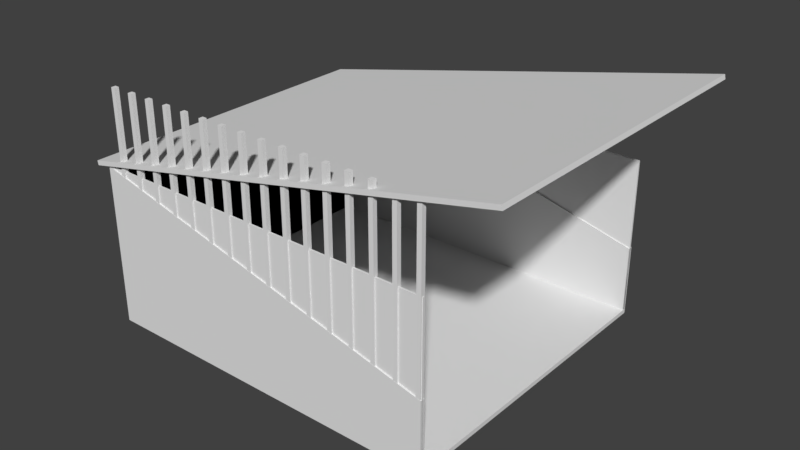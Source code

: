 # Source: stall.blend  (saved by Blender 2.78.0; exported with 4.5.12 LTS)
import bpy
from mathutils import Matrix  # noqa: F401  (used for matrix-valued properties, if any)

bpy.ops.wm.read_factory_settings(use_empty=True)
scene = bpy.context.scene
scene.name = 'Scene'

# ---- collections
col_collection_1 = bpy.data.collections.new('Collection 1'); scene.collection.children.link(col_collection_1)

# ---- world
world_world = bpy.data.worlds.new('World'); scene.world = world_world
world_world.color = (0.05088, 0.05088, 0.05088)
world_world.use_sun_shadow = False
world_world.sun_shadow_jitter_overblur = 0.0
world_world.cycles.sampling_method = 'MANUAL'

# ---- meshes
me_cube_023 = bpy.data.meshes.new('Cube.023')
me_cube_023.from_pydata([(-1.0, -1.0, -1.0), (-1.0, -1.0, 0.9469), (-1.0, 1.0, -1.0), (-1.0, 1.0, 0.9469), (1.0, -1.0, -1.0), (1.0, -1.0, 0.9469), (1.0, 1.0, -1.0), (1.0, 1.0, 0.9469)], [], [(0, 1, 3, 2), (2, 3, 7, 6), (6, 7, 5, 4), (4, 5, 1, 0), (2, 6, 4, 0), (7, 3, 1, 5)])
me_cube_023.use_remesh_preserve_volume = False
me_cube_023.use_remesh_preserve_attributes = False
me_cube_023.use_mirror_vertex_groups = False
me_cube_023.update()
me_cube_022 = bpy.data.meshes.new('Cube.022')
me_cube_022.from_pydata([(-1.0, -1.0, -1.0), (-1.0, -1.0, 1.0), (-1.0, 1.0, -1.0), (-1.0, 1.0, 1.0), (1.0, -1.0, -1.0), (1.0, -1.0, 1.0), (1.0, 1.0, -1.0), (1.0, 1.0, 1.0)], [], [(0, 1, 3, 2), (2, 3, 7, 6), (6, 7, 5, 4), (4, 5, 1, 0), (2, 6, 4, 0), (7, 3, 1, 5)])
me_cube_022.use_remesh_preserve_volume = False
me_cube_022.use_remesh_preserve_attributes = False
me_cube_022.use_mirror_vertex_groups = False
me_cube_022.update()
me_cube_021 = bpy.data.meshes.new('Cube.021')
me_cube_021.from_pydata([(-1.0, -1.0, -1.0), (-1.0, -1.0, 1.0), (-1.0, 1.0, -1.0), (-1.0, 1.0, 1.0), (1.0, -1.0, -1.0), (1.0, -1.0, 1.0), (1.0, 1.0, -1.0), (1.0, 1.0, 1.0)], [], [(0, 1, 3, 2), (2, 3, 7, 6), (6, 7, 5, 4), (4, 5, 1, 0), (2, 6, 4, 0), (7, 3, 1, 5)])
me_cube_021.use_remesh_preserve_volume = False
me_cube_021.use_remesh_preserve_attributes = False
me_cube_021.use_mirror_vertex_groups = False
me_cube_021.update()
me_cube_020 = bpy.data.meshes.new('Cube.020')
me_cube_020.from_pydata([(-1.0, -1.0, -1.0), (-1.0, -1.0, 1.0), (-1.0, 1.0, -1.0), (-1.0, 1.0, 1.0), (1.0, -1.0, -1.0), (1.0, -1.0, 1.0), (1.0, 1.0, -1.0), (1.0, 1.0, 1.0)], [], [(0, 1, 3, 2), (2, 3, 7, 6), (6, 7, 5, 4), (4, 5, 1, 0), (2, 6, 4, 0), (7, 3, 1, 5)])
me_cube_020.use_remesh_preserve_volume = False
me_cube_020.use_remesh_preserve_attributes = False
me_cube_020.use_mirror_vertex_groups = False
me_cube_020.update()
me_cube_019 = bpy.data.meshes.new('Cube.019')
me_cube_019.from_pydata([(-1.0, -1.0, -1.0), (-1.0, -1.0, 1.0), (-1.0, 1.0, -1.0), (-1.0, 1.0, 1.0), (1.0, -1.0, -1.0), (1.0, -1.0, 1.0), (1.0, 1.0, -1.0), (1.0, 1.0, 1.0)], [], [(0, 1, 3, 2), (2, 3, 7, 6), (6, 7, 5, 4), (4, 5, 1, 0), (2, 6, 4, 0), (7, 3, 1, 5)])
me_cube_019.use_remesh_preserve_volume = False
me_cube_019.use_remesh_preserve_attributes = False
me_cube_019.use_mirror_vertex_groups = False
me_cube_019.update()
me_cube_018 = bpy.data.meshes.new('Cube.018')
me_cube_018.from_pydata([(-1.0, -1.0, -1.0), (-1.0, -1.0, 1.0), (-1.0, 1.0, -1.0), (-1.0, 1.0, 1.0), (1.0, -1.0, -1.0), (1.0, -1.0, 1.0), (1.0, 1.0, -1.0), (1.0, 1.0, 1.0)], [], [(0, 1, 3, 2), (2, 3, 7, 6), (6, 7, 5, 4), (4, 5, 1, 0), (2, 6, 4, 0), (7, 3, 1, 5)])
me_cube_018.use_remesh_preserve_volume = False
me_cube_018.use_remesh_preserve_attributes = False
me_cube_018.use_mirror_vertex_groups = False
me_cube_018.update()
me_cube_017 = bpy.data.meshes.new('Cube.017')
me_cube_017.from_pydata([(-1.0, -1.0, -1.0), (-1.0, -1.0, 1.0), (-1.0, 1.0, -1.0), (-1.0, 1.0, 1.0), (1.0, -1.0, -1.0), (1.0, -1.0, 1.0), (1.0, 1.0, -1.0), (1.0, 1.0, 1.0)], [], [(0, 1, 3, 2), (2, 3, 7, 6), (6, 7, 5, 4), (4, 5, 1, 0), (2, 6, 4, 0), (7, 3, 1, 5)])
me_cube_017.use_remesh_preserve_volume = False
me_cube_017.use_remesh_preserve_attributes = False
me_cube_017.use_mirror_vertex_groups = False
me_cube_017.update()
me_cube_016 = bpy.data.meshes.new('Cube.016')
me_cube_016.from_pydata([(-1.0, -1.0, -1.0), (-1.0, -1.0, 1.0), (-1.0, 1.0, -1.0), (-1.0, 1.0, 1.0), (1.0, -1.0, -1.0), (1.0, -1.0, 1.0), (1.0, 1.0, -1.0), (1.0, 1.0, 1.0)], [], [(0, 1, 3, 2), (2, 3, 7, 6), (6, 7, 5, 4), (4, 5, 1, 0), (2, 6, 4, 0), (7, 3, 1, 5)])
me_cube_016.use_remesh_preserve_volume = False
me_cube_016.use_remesh_preserve_attributes = False
me_cube_016.use_mirror_vertex_groups = False
me_cube_016.update()
me_cube_015 = bpy.data.meshes.new('Cube.015')
me_cube_015.from_pydata([(-1.0, -1.0, -1.0), (-1.0, -1.0, 1.0), (-1.0, 1.0, -1.0), (-1.0, 1.0, 1.0), (1.0, -1.0, -1.0), (1.0, -1.0, 1.0), (1.0, 1.0, -1.0), (1.0, 1.0, 1.0)], [], [(0, 1, 3, 2), (2, 3, 7, 6), (6, 7, 5, 4), (4, 5, 1, 0), (2, 6, 4, 0), (7, 3, 1, 5)])
me_cube_015.use_remesh_preserve_volume = False
me_cube_015.use_remesh_preserve_attributes = False
me_cube_015.use_mirror_vertex_groups = False
me_cube_015.update()
me_cube_014 = bpy.data.meshes.new('Cube.014')
me_cube_014.from_pydata([(-1.0, -1.0, -1.0), (-1.0, -1.0, 1.0), (-1.0, 1.0, -1.0), (-1.0, 1.0, 1.0), (1.0, -1.0, -1.0), (1.0, -1.0, 1.0), (1.0, 1.0, -1.0), (1.0, 1.0, 1.0)], [], [(0, 1, 3, 2), (2, 3, 7, 6), (6, 7, 5, 4), (4, 5, 1, 0), (2, 6, 4, 0), (7, 3, 1, 5)])
me_cube_014.use_remesh_preserve_volume = False
me_cube_014.use_remesh_preserve_attributes = False
me_cube_014.use_mirror_vertex_groups = False
me_cube_014.update()
me_cube_013 = bpy.data.meshes.new('Cube.013')
me_cube_013.from_pydata([(-1.0, -1.0, -1.0), (-1.0, -1.0, 1.0), (-1.0, 1.0, -1.0), (-1.0, 1.0, 1.0), (1.0, -1.0, -1.0), (1.0, -1.0, 1.0), (1.0, 1.0, -1.0), (1.0, 1.0, 1.0)], [], [(0, 1, 3, 2), (2, 3, 7, 6), (6, 7, 5, 4), (4, 5, 1, 0), (2, 6, 4, 0), (7, 3, 1, 5)])
me_cube_013.use_remesh_preserve_volume = False
me_cube_013.use_remesh_preserve_attributes = False
me_cube_013.use_mirror_vertex_groups = False
me_cube_013.update()
me_cube_012 = bpy.data.meshes.new('Cube.012')
me_cube_012.from_pydata([(-1.0, -1.0, -1.0), (-1.0, -1.0, 1.0), (-1.0, 1.0, -1.0), (-1.0, 1.0, 1.0), (1.0, -1.0, -1.0), (1.0, -1.0, 1.0), (1.0, 1.0, -1.0), (1.0, 1.0, 1.0)], [], [(0, 1, 3, 2), (2, 3, 7, 6), (6, 7, 5, 4), (4, 5, 1, 0), (2, 6, 4, 0), (7, 3, 1, 5)])
me_cube_012.use_remesh_preserve_volume = False
me_cube_012.use_remesh_preserve_attributes = False
me_cube_012.use_mirror_vertex_groups = False
me_cube_012.update()
me_cube_011 = bpy.data.meshes.new('Cube.011')
me_cube_011.from_pydata([(-1.0, -1.0, -1.0), (-1.0, -1.0, 1.0), (-1.0, 1.0, -1.0), (-1.0, 1.0, 1.0), (1.0, -1.0, -1.0), (1.0, -1.0, 1.0), (1.0, 1.0, -1.0), (1.0, 1.0, 1.0)], [], [(0, 1, 3, 2), (2, 3, 7, 6), (6, 7, 5, 4), (4, 5, 1, 0), (2, 6, 4, 0), (7, 3, 1, 5)])
me_cube_011.use_remesh_preserve_volume = False
me_cube_011.use_remesh_preserve_attributes = False
me_cube_011.use_mirror_vertex_groups = False
me_cube_011.update()
me_cube_010 = bpy.data.meshes.new('Cube.010')
me_cube_010.from_pydata([(-1.0, -1.0, -1.0), (-1.0, -1.0, 1.0), (-1.0, 1.0, -1.0), (-1.0, 1.0, 1.0), (1.0, -1.0, -1.0), (1.0, -1.0, 1.0), (1.0, 1.0, -1.0), (1.0, 1.0, 1.0)], [], [(0, 1, 3, 2), (2, 3, 7, 6), (6, 7, 5, 4), (4, 5, 1, 0), (2, 6, 4, 0), (7, 3, 1, 5)])
me_cube_010.use_remesh_preserve_volume = False
me_cube_010.use_remesh_preserve_attributes = False
me_cube_010.use_mirror_vertex_groups = False
me_cube_010.update()
me_cube_009 = bpy.data.meshes.new('Cube.009')
me_cube_009.from_pydata([(-1.0, -1.0, -1.0), (-1.0, -1.0, 1.0), (-1.0, 1.0, -1.0), (-1.0, 1.0, 1.0), (1.0, -1.0, -1.0), (1.0, -1.0, 1.0), (1.0, 1.0, -1.0), (1.0, 1.0, 1.0)], [], [(0, 1, 3, 2), (2, 3, 7, 6), (6, 7, 5, 4), (4, 5, 1, 0), (2, 6, 4, 0), (7, 3, 1, 5)])
me_cube_009.use_remesh_preserve_volume = False
me_cube_009.use_remesh_preserve_attributes = False
me_cube_009.use_mirror_vertex_groups = False
me_cube_009.update()
me_cube_008 = bpy.data.meshes.new('Cube.008')
me_cube_008.from_pydata([(-1.0, -1.0, -1.0), (-1.0, -1.0, 1.0), (-1.0, 1.0, -1.0), (-1.0, 1.0, 1.0), (1.0, -1.0, -1.0), (1.0, -1.0, 1.0), (1.0, 1.0, -1.0), (1.0, 1.0, 1.0)], [], [(0, 1, 3, 2), (2, 3, 7, 6), (6, 7, 5, 4), (4, 5, 1, 0), (2, 6, 4, 0), (7, 3, 1, 5)])
me_cube_008.use_remesh_preserve_volume = False
me_cube_008.use_remesh_preserve_attributes = False
me_cube_008.use_mirror_vertex_groups = False
me_cube_008.update()
me_cube_007 = bpy.data.meshes.new('Cube.007')
me_cube_007.from_pydata([(-1.0, -1.0, -1.0), (-1.0, -1.0, 1.0), (-1.0, 1.0, -1.0), (-1.0, 1.0, 1.0), (1.0, -1.0, -1.0), (1.0, -1.0, 1.0), (1.0, 1.0, -1.0), (1.0, 1.0, 1.0)], [], [(0, 1, 3, 2), (2, 3, 7, 6), (6, 7, 5, 4), (4, 5, 1, 0), (2, 6, 4, 0), (7, 3, 1, 5)])
me_cube_007.use_remesh_preserve_volume = False
me_cube_007.use_remesh_preserve_attributes = False
me_cube_007.use_mirror_vertex_groups = False
me_cube_007.update()
me_cube_006 = bpy.data.meshes.new('Cube.006')
me_cube_006.from_pydata([(-1.0, -1.0, -1.0), (-1.0, -1.0, 1.0), (-1.0, 1.0, -1.0), (-1.0, 1.0, 1.0), (1.0, -1.0, -1.0), (1.0, -1.0, 1.0), (1.0, 1.0, -1.0), (1.0, 1.0, 1.0)], [], [(0, 1, 3, 2), (2, 3, 7, 6), (6, 7, 5, 4), (4, 5, 1, 0), (2, 6, 4, 0), (7, 3, 1, 5)])
me_cube_006.use_remesh_preserve_volume = False
me_cube_006.use_remesh_preserve_attributes = False
me_cube_006.use_mirror_vertex_groups = False
me_cube_006.update()
me_cube_005 = bpy.data.meshes.new('Cube.005')
me_cube_005.from_pydata([(-1.0, -1.0, -1.0), (-1.0, -1.0, 1.0), (-1.0, 1.0, -1.0), (-1.0, 1.0, 1.0), (1.0, -1.0, -1.0), (1.0, -1.0, 1.0), (1.0, 1.0, -1.0), (1.0, 1.0, 1.0)], [], [(0, 1, 3, 2), (2, 3, 7, 6), (6, 7, 5, 4), (4, 5, 1, 0), (2, 6, 4, 0), (7, 3, 1, 5)])
me_cube_005.use_remesh_preserve_volume = False
me_cube_005.use_remesh_preserve_attributes = False
me_cube_005.use_mirror_vertex_groups = False
me_cube_005.update()
me_cube_004 = bpy.data.meshes.new('Cube.004')
me_cube_004.from_pydata([(-1.0, -1.0, -1.0), (-1.0, -1.0, 1.0), (-1.0, 1.0, -1.0), (-1.0, 1.0, 1.0), (1.0, -1.0, -1.0), (1.0, -1.0, 1.0), (1.0, 1.0, -1.0), (1.0, 1.0, 1.0)], [], [(0, 1, 3, 2), (2, 3, 7, 6), (6, 7, 5, 4), (4, 5, 1, 0), (2, 6, 4, 0), (7, 3, 1, 5)])
me_cube_004.use_remesh_preserve_volume = False
me_cube_004.use_remesh_preserve_attributes = False
me_cube_004.use_mirror_vertex_groups = False
me_cube_004.update()
me_cube_003 = bpy.data.meshes.new('Cube.003')
me_cube_003.from_pydata([(-1.0, -1.0, -1.0), (-1.0, -1.0, -0.1111), (-1.0, 1.0, -1.0), (-1.0, 1.0, 1.0), (1.0, -1.0, -1.0), (1.0, -1.0, -0.1111), (1.0, 1.0, -1.0), (1.0, 1.0, 1.0)], [], [(0, 1, 3, 2), (2, 3, 7, 6), (6, 7, 5, 4), (4, 5, 1, 0), (2, 6, 4, 0), (7, 3, 1, 5)])
me_cube_003.use_remesh_preserve_volume = False
me_cube_003.use_remesh_preserve_attributes = False
me_cube_003.use_mirror_vertex_groups = False
me_cube_003.update()
me_cube_002 = bpy.data.meshes.new('Cube.002')
me_cube_002.from_pydata([(-1.0, -1.0, -1.0), (-1.0, -1.0, -0.1111), (-1.0, 1.0, -1.0), (-1.0, 1.0, 1.0), (1.0, -1.0, -1.0), (1.0, -1.0, -0.1111), (1.0, 1.0, -1.0), (1.0, 1.0, 1.0)], [], [(0, 1, 3, 2), (2, 3, 7, 6), (6, 7, 5, 4), (4, 5, 1, 0), (2, 6, 4, 0), (7, 3, 1, 5)])
me_cube_002.use_remesh_preserve_volume = False
me_cube_002.use_remesh_preserve_attributes = False
me_cube_002.use_mirror_vertex_groups = False
me_cube_002.update()
me_cube_001 = bpy.data.meshes.new('Cube.001')
me_cube_001.from_pydata([(-1.0, -1.0, -1.0), (-1.0, -1.0, 1.0), (-1.0, 1.0, -1.0), (-1.0, 1.0, 1.0), (1.0, -1.0, -1.0), (1.0, -1.0, 1.0), (1.0, 1.0, -1.0), (1.0, 1.0, 1.0)], [], [(0, 1, 3, 2), (2, 3, 7, 6), (6, 7, 5, 4), (4, 5, 1, 0), (2, 6, 4, 0), (7, 3, 1, 5)])
me_cube_001.use_remesh_preserve_volume = False
me_cube_001.use_remesh_preserve_attributes = False
me_cube_001.use_mirror_vertex_groups = False
me_cube_001.update()
me_cube = bpy.data.meshes.new('Cube')
me_cube.from_pydata([(-1.0, -1.0, -1.0), (-1.0, -1.0, 1.0), (-1.0, 1.0, -1.0), (-1.0, 1.0, 1.0), (1.0, -1.0, -1.0), (1.0, -1.0, 1.0), (1.0, 1.0, -1.0), (1.0, 1.0, 1.0)], [], [(0, 1, 3, 2), (2, 3, 7, 6), (6, 7, 5, 4), (4, 5, 1, 0), (2, 6, 4, 0), (7, 3, 1, 5)])
me_cube.use_remesh_preserve_volume = False
me_cube.use_remesh_preserve_attributes = False
me_cube.use_mirror_vertex_groups = False
me_cube.update()

# ---- objects
ob_cube_015 = bpy.data.objects.new('Cube.015', me_cube_023)
ob_cube_014 = bpy.data.objects.new('Cube.014', me_cube_022)
ob_cube_013 = bpy.data.objects.new('Cube.013', me_cube_021)
ob_cube_012 = bpy.data.objects.new('Cube.012', me_cube_020)
ob_cube_011 = bpy.data.objects.new('Cube.011', me_cube_019)
ob_cube_010 = bpy.data.objects.new('Cube.010', me_cube_018)
ob_cube_009 = bpy.data.objects.new('Cube.009', me_cube_017)
ob_cube_008 = bpy.data.objects.new('Cube.008', me_cube_016)
ob_cube_007 = bpy.data.objects.new('Cube.007', me_cube_015)
ob_cube_006 = bpy.data.objects.new('Cube.006', me_cube_014)
ob_cube_005 = bpy.data.objects.new('Cube.005', me_cube_013)
ob_cube_004 = bpy.data.objects.new('Cube.004', me_cube_012)
ob_cube_003 = bpy.data.objects.new('Cube.003', me_cube_011)
ob_cube_002 = bpy.data.objects.new('Cube.002', me_cube_010)
ob_cube_001 = bpy.data.objects.new('Cube.001', me_cube_009)
ob_cube = bpy.data.objects.new('Cube', me_cube_008)
ob_floor_001 = bpy.data.objects.new('Floor.001', me_cube_007)
ob_modelwallback = bpy.data.objects.new('ModelWallBack', me_cube_006)
ob_fulllwallleft = bpy.data.objects.new('FulllWallLeft', me_cube_005)
ob_fullwallright = bpy.data.objects.new('FullWallRight', me_cube_004)
ob_modelwallright = bpy.data.objects.new('ModelWallRight', me_cube_003)
ob_modelwallleft = bpy.data.objects.new('ModelWallLeft', me_cube_002)
ob_fullwallback = bpy.data.objects.new('FullWallBack', me_cube_001)
ob_floor = bpy.data.objects.new('Floor', me_cube)

# ---- transforms, parenting, visibility, modifiers, constraints
ob_cube_015.location = (3.424, -3.478, 3.306)
ob_cube_015.scale = (0.05, 0.05, 2.0)
ob_cube_015.lineart.crease_threshold = 0.0
ob_cube_014.location = (2.424, -3.478, 3.306)
ob_cube_014.scale = (0.05, 0.05, 2.0)
ob_cube_014.lineart.crease_threshold = 0.0
ob_cube_013.location = (1.424, -3.478, 3.306)
ob_cube_013.scale = (0.05, 0.05, 2.0)
ob_cube_013.lineart.crease_threshold = 0.0
ob_cube_012.location = (0.4239, -3.478, 3.306)
ob_cube_012.scale = (0.05, 0.05, 2.0)
ob_cube_012.lineart.crease_threshold = 0.0
ob_cube_011.location = (-0.5761, -3.478, 3.306)
ob_cube_011.scale = (0.05, 0.05, 2.0)
ob_cube_011.lineart.crease_threshold = 0.0
ob_cube_010.location = (-1.576, -3.478, 3.306)
ob_cube_010.scale = (0.05, 0.05, 2.0)
ob_cube_010.lineart.crease_threshold = 0.0
ob_cube_009.location = (-2.576, -3.478, 3.306)
ob_cube_009.scale = (0.05, 0.05, 2.0)
ob_cube_009.lineart.crease_threshold = 0.0
ob_cube_008.location = (-3.576, -3.478, 3.306)
ob_cube_008.scale = (0.05, 0.05, 2.0)
ob_cube_008.lineart.crease_threshold = 0.0
ob_cube_007.location = (-3.076, -3.478, 3.306)
ob_cube_007.scale = (0.05, 0.05, 2.0)
ob_cube_007.lineart.crease_threshold = 0.0
ob_cube_006.location = (-2.076, -3.478, 3.306)
ob_cube_006.scale = (0.05, 0.05, 2.0)
ob_cube_006.lineart.crease_threshold = 0.0
ob_cube_005.location = (-1.076, -3.478, 3.306)
ob_cube_005.scale = (0.05, 0.05, 2.0)
ob_cube_005.lineart.crease_threshold = 0.0
ob_cube_004.location = (-0.07614, -3.478, 3.306)
ob_cube_004.scale = (0.05, 0.05, 2.0)
ob_cube_004.lineart.crease_threshold = 0.0
ob_cube_003.location = (0.9239, -3.478, 3.306)
ob_cube_003.scale = (0.05, 0.05, 2.0)
ob_cube_003.lineart.crease_threshold = 0.0
ob_cube_002.location = (1.924, -3.478, 3.306)
ob_cube_002.scale = (0.05, 0.05, 2.0)
ob_cube_002.lineart.crease_threshold = 0.0
ob_cube_001.location = (2.924, -3.478, 3.306)
ob_cube_001.scale = (0.05, 0.05, 2.0)
ob_cube_001.lineart.crease_threshold = 0.0
ob_cube.location = (3.924, -3.478, 3.306)
ob_cube.scale = (0.05, 0.05, 2.0)
ob_cube.lineart.crease_threshold = 0.0
ob_floor_001.location = (0.5878, 0.009949, 4.599)
ob_floor_001.rotation_euler = (0.0, -0.2094, 0.0)
ob_floor_001.scale = (5.0, 3.6, 0.05)
ob_floor_001.lineart.crease_threshold = 0.0
ob_modelwallback.location = (-4.006, 0.0, 1.753)
ob_modelwallback.scale = (0.02, 3.5, 1.8)
ob_modelwallback.lineart.crease_threshold = 0.0
ob_fulllwallleft.location = (-0.01357, -3.481, 1.744)
ob_fulllwallleft.rotation_euler = (0.0, 0.0, 1.571)
ob_fulllwallleft.scale = (0.02, 4.0, 1.8)
ob_fulllwallleft.hide_viewport = True
ob_fulllwallleft.lineart.crease_threshold = 0.0
ob_fullwallright.location = (-0.008038, 3.475, 1.753)
ob_fullwallright.rotation_euler = (0.0, 0.0, 1.571)
ob_fullwallright.scale = (0.02, 4.0, 1.8)
ob_fullwallright.hide_viewport = True
ob_fullwallright.lineart.crease_threshold = 0.0
ob_modelwallright.location = (-0.008038, 3.475, 1.753)
ob_modelwallright.rotation_euler = (0.0, 0.0, 1.571)
ob_modelwallright.scale = (0.05, 4.0, 1.8)
ob_modelwallright.lineart.crease_threshold = 0.0
ob_modelwallleft.location = (-0.01357, -3.481, 1.744)
ob_modelwallleft.rotation_euler = (0.0, 0.0, 1.571)
ob_modelwallleft.scale = (0.05, 4.0, 1.8)
ob_modelwallleft.lineart.crease_threshold = 0.0
ob_fullwallback.location = (-4.006, 0.0, 1.753)
ob_fullwallback.scale = (0.02, 3.5, 1.8)
ob_fullwallback.hide_viewport = True
ob_fullwallback.lineart.crease_threshold = 0.0
ob_floor.location = (0.0, 0.0, 0.0)
ob_floor.scale = (4.0, 3.5, 0.05)
ob_floor.lineart.crease_threshold = 0.0

# ---- collection membership
col_collection_1.objects.link(ob_cube_015)
col_collection_1.objects.link(ob_cube_014)
col_collection_1.objects.link(ob_cube_013)
col_collection_1.objects.link(ob_cube_012)
col_collection_1.objects.link(ob_cube_011)
col_collection_1.objects.link(ob_cube_010)
col_collection_1.objects.link(ob_cube_009)
col_collection_1.objects.link(ob_cube_008)
col_collection_1.objects.link(ob_cube_007)
col_collection_1.objects.link(ob_cube_006)
col_collection_1.objects.link(ob_cube_005)
col_collection_1.objects.link(ob_cube_004)
col_collection_1.objects.link(ob_cube_003)
col_collection_1.objects.link(ob_cube_002)
col_collection_1.objects.link(ob_cube_001)
col_collection_1.objects.link(ob_cube)
col_collection_1.objects.link(ob_floor_001)
col_collection_1.objects.link(ob_modelwallback)
col_collection_1.objects.link(ob_fulllwallleft)
col_collection_1.objects.link(ob_fullwallright)
col_collection_1.objects.link(ob_modelwallright)
col_collection_1.objects.link(ob_modelwallleft)
col_collection_1.objects.link(ob_fullwallback)
col_collection_1.objects.link(ob_floor)

# ---- scene / render settings (as saved in the file)
scene.frame_start = 1; scene.frame_end = 250; scene.frame_set(1)
scene.render.engine = 'BLENDER_EEVEE_NEXT'
scene.render.resolution_percentage = 50
scene.render.dither_intensity = 0.0
scene.cycles.use_denoising = False
scene.cycles.samples = 128
scene.cycles.sampling_pattern = 'TABULATED_SOBOL'
scene.cycles.light_sampling_threshold = 0.0
scene.cycles.use_adaptive_sampling = False
scene.cycles.use_light_tree = False
scene.cycles.blur_glossy = 0.0
scene.cycles.sample_clamp_indirect = 0.0
scene.view_settings.view_transform = 'Standard'
bpy.context.view_layer.update()

# ---- added for rendering (the .blend has no active camera and no usable light): camera, sun
cam_auto = bpy.data.cameras.new('AutoCamera')
cam_auto.lens = 50.0
cam_auto.sensor_width = 36.0
cam_auto.clip_end = 1000.0
ob_auto_camera = bpy.data.objects.new('AutoCamera', cam_auto)
scene.collection.objects.link(ob_auto_camera)
ob_auto_camera.location = (13.4294, -15.4001, 12.6169)
ob_auto_camera.rotation_euler = (1.09748, -7.21219e-08, 0.694738)
scene.camera = ob_auto_camera
light_auto_sun = bpy.data.lights.new('AutoSun', 'SUN')
light_auto_sun.energy = 3.0
light_auto_sun.angle = 0.0523599
ob_auto_sun = bpy.data.objects.new('AutoSun', light_auto_sun)
scene.collection.objects.link(ob_auto_sun)
ob_auto_sun.rotation_euler = (0.872665, 0.174533, 0.523599)
bpy.context.view_layer.update()
